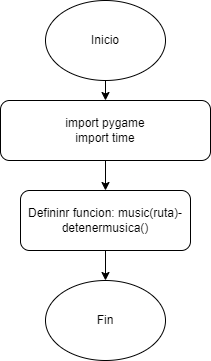

The diagram above was exported from draw.io. Its source (the exported page's mxGraphModel, read from the mxfile embedded in the PNG):
<mxGraphModel dx="880" dy="500" grid="1" gridSize="10" guides="1" tooltips="1" connect="1" arrows="1" fold="1" page="1" pageScale="1" pageWidth="850" pageHeight="1100" math="0" shadow="0">
  <root>
    <mxCell id="0" />
    <mxCell id="1" parent="0" />
    <mxCell id="7ZPBrImvu8EKmtJmgvJL-3" style="edgeStyle=orthogonalEdgeStyle;rounded=0;orthogonalLoop=1;jettySize=auto;html=1;exitX=0.5;exitY=1;exitDx=0;exitDy=0;entryX=0.5;entryY=0;entryDx=0;entryDy=0;" edge="1" parent="1" source="7ZPBrImvu8EKmtJmgvJL-1" target="7ZPBrImvu8EKmtJmgvJL-2">
      <mxGeometry relative="1" as="geometry" />
    </mxCell>
    <mxCell id="7ZPBrImvu8EKmtJmgvJL-1" value="Inicio" style="ellipse;whiteSpace=wrap;html=1;" vertex="1" parent="1">
      <mxGeometry x="390" y="30" width="120" height="80" as="geometry" />
    </mxCell>
    <mxCell id="7ZPBrImvu8EKmtJmgvJL-5" style="edgeStyle=orthogonalEdgeStyle;rounded=0;orthogonalLoop=1;jettySize=auto;html=1;exitX=0.5;exitY=1;exitDx=0;exitDy=0;entryX=0.5;entryY=0;entryDx=0;entryDy=0;" edge="1" parent="1" source="7ZPBrImvu8EKmtJmgvJL-2" target="7ZPBrImvu8EKmtJmgvJL-4">
      <mxGeometry relative="1" as="geometry" />
    </mxCell>
    <mxCell id="7ZPBrImvu8EKmtJmgvJL-2" value="&lt;div&gt;import pygame&lt;/div&gt;&lt;div&gt;import time&lt;/div&gt;" style="rounded=1;whiteSpace=wrap;html=1;" vertex="1" parent="1">
      <mxGeometry x="345" y="130" width="210" height="60" as="geometry" />
    </mxCell>
    <mxCell id="7ZPBrImvu8EKmtJmgvJL-7" style="edgeStyle=orthogonalEdgeStyle;rounded=0;orthogonalLoop=1;jettySize=auto;html=1;exitX=0.5;exitY=1;exitDx=0;exitDy=0;entryX=0.5;entryY=0;entryDx=0;entryDy=0;" edge="1" parent="1" source="7ZPBrImvu8EKmtJmgvJL-4">
      <mxGeometry relative="1" as="geometry">
        <mxPoint x="450" y="310" as="targetPoint" />
      </mxGeometry>
    </mxCell>
    <mxCell id="7ZPBrImvu8EKmtJmgvJL-4" value="Defininr funcion: music(ruta)-detenermusica()" style="rounded=1;whiteSpace=wrap;html=1;" vertex="1" parent="1">
      <mxGeometry x="365" y="220" width="170" height="60" as="geometry" />
    </mxCell>
    <mxCell id="7ZPBrImvu8EKmtJmgvJL-8" value="Fin" style="ellipse;whiteSpace=wrap;html=1;" vertex="1" parent="1">
      <mxGeometry x="390" y="310" width="120" height="80" as="geometry" />
    </mxCell>
  </root>
</mxGraphModel>